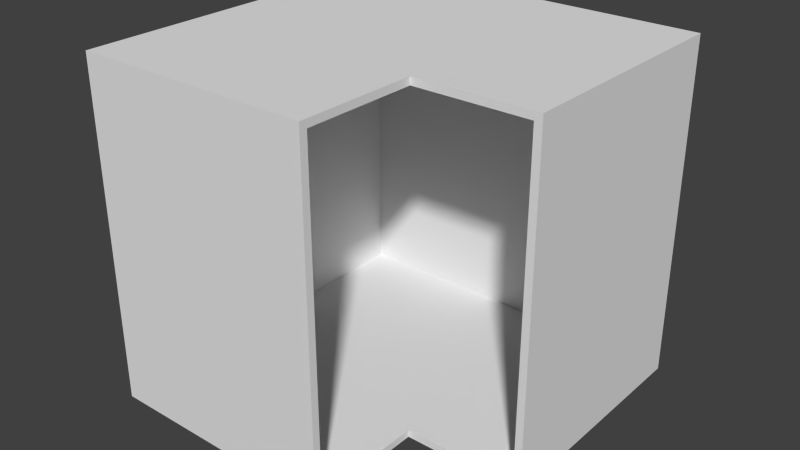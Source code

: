 # Source: Corner_Carcass.blend  (saved by Blender 2.76.0; exported with 4.5.12 LTS)
import bpy
from mathutils import Matrix  # noqa: F401  (used for matrix-valued properties, if any)

bpy.ops.wm.read_factory_settings(use_empty=True)
scene = bpy.context.scene
scene.name = 'Scene'

# ---- collections
col_collection_1 = bpy.data.collections.new('Collection 1'); scene.collection.children.link(col_collection_1)

# ---- world
world_world = bpy.data.worlds.new('World'); scene.world = world_world
world_world.color = (0.05088, 0.05088, 0.05088)
world_world.use_sun_shadow = False
world_world.sun_shadow_jitter_overblur = 0.0
world_world.cycles.sampling_method = 'MANUAL'
world_world.cycles.sample_map_resolution = 256

# ---- meshes
me_base_point = bpy.data.meshes.new('Base Point')
me_base_point.from_pydata([(0.0, 0.0, 0.0)], [], [])
me_base_point.use_remesh_preserve_volume = False
me_base_point.use_remesh_preserve_attributes = False
me_base_point.use_mirror_vertex_groups = False
me_base_point.update()
me_carcass = bpy.data.meshes.new('Carcass')
me_carcass.from_pydata([(0.0, 0.0, 0.0), (0.0, -0.9144, 0.0), (0.6096, -0.9144, 0.0), (0.6096, 0.0, 0.0), (0.0, 0.0, 0.8636), (0.0, -0.9144, 0.8636), (0.6096, -0.9144, 0.8636), (0.6096, 0.0, 0.8636), (0.0, 0.0, 0.01905), (0.0, 0.0, 0.8446), (0.0, -0.9144, 0.8446), (0.0, -0.9144, 0.01905), (0.6096, -0.9144, 0.8446), (0.6096, -0.9144, 0.01905), (0.6096, 0.0, 0.8446), (0.6096, 0.0, 0.01905), (5.96e-08, -0.01905, 0.0), (0.0, -0.8953, 0.0), (0.6096, -0.8953, 0.0), (0.6096, -0.01905, 0.0), (0.0, -0.8953, 0.8636), (5.96e-08, -0.01905, 0.8636), (0.6096, -0.01905, 0.8636), (0.6096, -0.8953, 0.8636), (0.6096, -0.01905, 0.01905), (0.6096, -0.8953, 0.01905), (0.6096, -0.01905, 0.8446), (0.6096, -0.8953, 0.8446), (0.0, -0.8953, 0.01905), (5.96e-08, -0.01905, 0.01905), (0.0, -0.8953, 0.8446), (5.96e-08, -0.01905, 0.8446), (0.01905, -0.01905, 0.01905), (0.01905, -0.8953, 0.01905), (0.01905, -0.01905, 0.8446), (0.01905, -0.8953, 0.8446), (2.128e-08, -0.6096, 0.0), (0.6096, -0.6096, 0.0), (2.128e-08, -0.6096, 0.8636), (0.6096, -0.6096, 0.8636), (0.6096, -0.6096, 0.01905), (0.6096, -0.6096, 0.8446), (2.128e-08, -0.6096, 0.01905), (2.128e-08, -0.6096, 0.8446), (0.01905, -0.6096, 0.01905), (0.01905, -0.6096, 0.8446), (0.8953, -0.01905, 0.0), (0.8953, -5.722e-07, 0.0), (0.8953, -5.722e-07, 0.01905), (0.8953, -5.722e-07, 0.8636), (0.8953, -5.722e-07, 0.8446), (0.8953, -0.6096, 0.0), (0.8953, -0.01905, 0.8636), (0.8953, -0.01905, 0.8446), (0.8953, -0.6096, 0.8636), (0.8953, -0.6096, 0.8446), (0.9144, -0.01905, -9.437e-16), (0.9144, -6.318e-07, -9.437e-16), (0.9144, -6.318e-07, 0.01905), (0.9144, -6.318e-07, 0.8636), (0.9144, -6.318e-07, 0.8446), (0.9144, -0.6096, -9.437e-16), (0.9144, -0.01905, 0.8636), (0.9144, -0.01905, 0.01905), (0.9144, -0.01905, 0.8446), (0.9144, -0.6096, 0.8636), (0.9144, -0.6096, 0.8446), (0.8953, -0.6096, 0.01905), (0.9144, -0.6096, 0.01905), (0.8953, -0.01905, 0.01905)], [], [(17, 18, 2, 1), (20, 5, 6, 23), (30, 10, 5, 20), (10, 12, 6, 5), (37, 19, 46, 51), (8, 15, 3, 0), (4, 7, 14, 9), (9, 14, 15, 8), (7, 22, 52, 49), (1, 2, 13, 11), (11, 13, 12, 10), (17, 1, 11, 28), (28, 11, 10, 30), (8, 29, 31, 9), (42, 28, 30, 43), (0, 16, 29, 8), (36, 17, 28, 42), (13, 25, 27, 12), (24, 26, 34, 32), (2, 18, 25, 13), (22, 39, 54, 52), (12, 27, 23, 6), (19, 3, 47, 46), (9, 31, 21, 4), (43, 30, 20, 38), (4, 21, 22, 7), (38, 20, 23, 39), (0, 3, 19, 16), (36, 37, 18, 17), (44, 32, 34, 45), (41, 27, 35, 45), (40, 24, 32, 44), (27, 25, 33, 35), (25, 40, 44, 33), (26, 41, 45, 34), (33, 44, 45, 35), (16, 19, 37, 36), (21, 38, 39, 22), (31, 43, 38, 21), (27, 41, 39, 23), (18, 37, 40, 25), (16, 36, 42, 29), (29, 42, 43, 31), (47, 48, 58, 57), (52, 54, 65, 62), (51, 46, 56, 61), (54, 55, 66, 65), (46, 47, 57, 56), (3, 15, 48, 47), (14, 7, 49, 50), (41, 26, 53, 55), (15, 14, 50, 48), (39, 41, 55, 54), (64, 60, 59, 62), (56, 57, 58, 63), (63, 58, 60, 64), (66, 64, 62, 65), (49, 52, 62, 59), (50, 49, 59, 60), (48, 50, 60, 58), (55, 53, 69, 67), (66, 55, 67, 68), (40, 37, 51, 67), (24, 40, 67, 69), (26, 24, 69, 53), (61, 56, 63, 68), (53, 69, 63, 64), (67, 51, 61, 68), (69, 67, 68, 63), (64, 66, 68, 63)])
me_carcass.polygons.foreach_set('material_index', [0, 0, 0, 2, 0, 0, 0, 0, 0, 2, 2, 0, 0, 0, 0, 0, 0, 4, 1, 4, 0, 4, 0, 0, 0, 0, 0, 0, 0, 1, 1, 1, 1, 1, 1, 1, 0, 0, 0, 4, 4, 0, 0, 0, 0, 0, 4, 0, 0, 0, 1, 0, 4, 3, 3, 3, 3, 0, 0, 0, 1, 4, 4, 1, 1, 3, 0, 4, 0, 3])
_uv = me_carcass.uv_layers.new(name='UVMap')
_uv.uv.foreach_set('vector', [0.2812, 0.005556, 0.09375, 0.005556, 0.09375, 0.0, 0.2812, 0.0, 0.2812, 0.5278, 0.2812, 0.5333, 0.09375, 0.5333, 0.09375, 0.5278, 0.5527, 0.2611, 0.5527, 0.2667, 0.5469, 0.2667, 0.5469, 0.2611, 0.8125, 0.2463, 1.0, 0.2463, 1.0, 0.2519, 0.8125, 0.2519, 0.09375, 0.08889, 0.09375, 0.2611, 0.005859, 0.2611, 0.005859, 0.08889, 0.2871, 1.016e-07, 0.2871, 0.1778, 0.2812, 0.1778, 0.2812, 1.039e-07, 0.5469, 0.0, 0.5469, 0.1778, 0.541, 0.1778, 0.541, 2.293e-09, 0.541, 2.293e-09, 0.541, 0.1778, 0.2871, 0.1778, 0.2871, 1.016e-07, 0.09375, 0.2667, 0.09375, 0.2722, 0.005859, 0.2722, 0.005859, 0.2667, 0.8125, 2.917e-09, 1.0, 0.0, 1.0, 0.005556, 0.8125, 0.005556, 0.8125, 0.005556, 1.0, 0.005556, 1.0, 0.2463, 0.8125, 0.2463, 0.8125, 0.2611, 0.8125, 0.2667, 0.8066, 0.2667, 0.8066, 0.2611, 0.8066, 0.2611, 0.8066, 0.2667, 0.5527, 0.2667, 0.5527, 0.2611, 0.8066, 4.857e-10, 0.8066, 0.005556, 0.5527, 0.005556, 0.5527, 2.153e-08, 0.8066, 0.1778, 0.8066, 0.2611, 0.5527, 0.2611, 0.5527, 0.1778, 0.8125, 0.0, 0.8125, 0.005556, 0.8066, 0.005556, 0.8066, 4.857e-10, 0.8125, 0.1778, 0.8125, 0.2611, 0.8066, 0.2611, 0.8066, 0.1778, 0.9102, 0.9944, 0.9043, 0.9944, 0.9043, 0.7537, 0.9102, 0.7537, 0.293, 0.3556, 0.5469, 0.3556, 0.5469, 0.5278, 0.293, 0.5278, 0.9102, 1.0, 0.9043, 1.0, 0.9043, 0.9944, 0.9102, 0.9944, 0.09375, 0.2722, 0.09375, 0.4444, 0.005859, 0.4444, 0.005859, 0.2722, 0.9102, 0.7537, 0.9043, 0.7537, 0.9043, 0.7481, 0.9102, 0.7481, 0.09375, 0.2611, 0.09375, 0.2667, 0.005859, 0.2667, 0.005859, 0.2611, 0.5527, 2.153e-08, 0.5527, 0.005556, 0.5469, 0.005556, 0.5469, 2.202e-08, 0.5527, 0.1778, 0.5527, 0.2611, 0.5469, 0.2611, 0.5469, 0.1778, 0.2812, 0.2667, 0.2812, 0.2722, 0.09375, 0.2722, 0.09375, 0.2667, 0.2812, 0.4444, 0.2812, 0.5278, 0.09375, 0.5278, 0.09375, 0.4444, 0.2812, 0.2667, 0.09375, 0.2667, 0.09375, 0.2611, 0.2812, 0.2611, 0.2812, 0.08889, 0.09375, 0.08889, 0.09375, 0.005556, 0.2812, 0.005556, 0.5469, 0.6111, 0.5469, 0.7833, 0.293, 0.7833, 0.293, 0.6111, 0.6348, 0.7, 0.5469, 0.7, 0.5469, 0.5278, 0.6348, 0.5278, 0.6348, 0.3556, 0.8164, 0.3556, 0.8164, 0.5278, 0.6348, 0.5278, 0.8164, 0.7481, 0.8164, 0.5074, 0.998, 0.5074, 0.998, 0.7481, 0.5469, 0.3556, 0.6348, 0.3556, 0.6348, 0.5278, 0.5469, 0.5278, 0.8164, 0.7, 0.6348, 0.7, 0.6348, 0.5278, 0.8164, 0.5278, 0.5469, 0.5278, 0.5469, 0.6111, 0.293, 0.6111, 0.293, 0.5278, 0.2812, 0.2611, 0.09375, 0.2611, 0.09375, 0.08889, 0.2812, 0.08889, 0.2812, 0.2722, 0.2812, 0.4444, 0.09375, 0.4444, 0.09375, 0.2722, 0.5527, 0.005556, 0.5527, 0.1778, 0.5469, 0.1778, 0.5469, 0.005556, 0.9043, 0.7537, 0.8164, 0.7537, 0.8164, 0.7481, 0.9043, 0.7481, 0.9043, 1.0, 0.8164, 1.0, 0.8164, 0.9944, 0.9043, 0.9944, 0.8125, 0.005556, 0.8125, 0.1778, 0.8066, 0.1778, 0.8066, 0.005556, 0.8066, 0.005556, 0.8066, 0.1778, 0.5527, 0.1778, 0.5527, 0.005556, 0.2813, 0.2611, 0.2871, 0.2611, 0.2871, 0.2667, 0.2813, 0.2667, 0.005859, 0.2722, 0.005859, 0.4444, 1.833e-08, 0.4444, 1.833e-08, 0.2722, 0.005859, 0.08889, 0.005859, 0.2611, 1.833e-08, 0.2611, 1.833e-08, 0.08889, 0.1934, 0.5333, 0.1934, 0.5389, 0.1875, 0.5389, 0.1875, 0.5333, 0.005859, 0.2611, 0.005859, 0.2667, 0.0, 0.2667, 1.833e-08, 0.2611, 0.2812, 0.1778, 0.2871, 0.1778, 0.2871, 0.2611, 0.2813, 0.2611, 0.541, 0.1778, 0.5469, 0.1778, 0.5469, 0.2611, 0.541, 0.2611, 0.6348, 0.7, 0.8164, 0.7, 0.8164, 0.7833, 0.6348, 0.7833, 0.2871, 0.1778, 0.541, 0.1778, 0.541, 0.2611, 0.2871, 0.2611, 0.2812, 0.5333, 0.2812, 0.5389, 0.1934, 0.5389, 0.1934, 0.5333, 0.005859, 0.5389, 6.232e-09, 0.5389, 6.372e-09, 0.5333, 0.005859, 0.5333, 0.005859, 0.7852, 0.0, 0.7852, 1.406e-10, 0.7796, 0.005859, 0.7796, 0.005859, 0.7796, 1.406e-10, 0.7796, 6.232e-09, 0.5389, 0.005859, 0.5389, 0.1875, 0.5389, 0.005859, 0.5389, 0.005859, 0.5333, 0.1875, 0.5333, 0.005859, 0.2667, 0.005859, 0.2722, 1.833e-08, 0.2722, 0.0, 0.2667, 0.541, 0.2611, 0.5469, 0.2611, 0.5469, 0.2667, 0.541, 0.2667, 0.2871, 0.2611, 0.541, 0.2611, 0.541, 0.2667, 0.2871, 0.2667, 0.998, 0.5074, 0.8164, 0.5074, 0.8164, 0.2667, 0.998, 0.2667, 0.1875, 0.5389, 0.1934, 0.5389, 0.1934, 0.7796, 0.1875, 0.7796, 0.2812, 0.7796, 0.2812, 0.7852, 0.1934, 0.7852, 0.1934, 0.7796, 0.8164, 0.3556, 0.6348, 0.3556, 0.6348, 0.2722, 0.8164, 0.2722, 0.5469, 0.3556, 0.293, 0.3556, 0.293, 0.2722, 0.5469, 0.2722, 0.1875, 0.7852, 0.005859, 0.7852, 0.005859, 0.7796, 0.1875, 0.7796, 0.5469, 0.2722, 0.293, 0.2722, 0.293, 0.2667, 0.5469, 0.2667, 0.1934, 0.7796, 0.1934, 0.7852, 0.1875, 0.7852, 0.1875, 0.7796, 0.8164, 0.2722, 0.6348, 0.2722, 0.6348, 0.2667, 0.8164, 0.2667, 0.005859, 0.5389, 0.1875, 0.5389, 0.1875, 0.7796, 0.005859, 0.7796])
me_carcass.materials.append(None)
me_carcass.materials.append(None)
me_carcass.materials.append(None)
me_carcass.materials.append(None)
me_carcass.materials.append(None)
me_carcass.use_remesh_preserve_volume = False
me_carcass.use_remesh_preserve_attributes = False
me_carcass.use_mirror_vertex_groups = False
me_carcass.update()
me_cage = bpy.data.meshes.new('CAGE')
me_cage.from_pydata([(0.0, 0.0, 0.0), (0.0, 0.6096, 0.0), (0.6096, 0.6096, 0.0), (0.6096, 0.0, 0.0), (0.0, 0.0, 0.6096), (0.0, 0.6096, 0.6096), (0.6096, 0.6096, 0.6096), (0.6096, 0.0, 0.6096)], [], [(0, 1, 2, 3), (4, 7, 6, 5), (0, 4, 5, 1), (1, 5, 6, 2), (2, 6, 7, 3), (4, 0, 3, 7)])
me_cage.use_remesh_preserve_volume = False
me_cage.use_remesh_preserve_attributes = False
me_cage.use_mirror_vertex_groups = False
me_cage.update()

# ---- objects
ob_bpassembly_corner_carcass = bpy.data.objects.new('BPASSEMBLY.Corner Carcass', me_base_point)
ob_empty_corner_carcass_right_depth = bpy.data.objects.new('EMPTY.Corner Carcass.Right Depth', None)
ob_empty_corner_carcass_left_depth = bpy.data.objects.new('EMPTY.Corner Carcass.Left Depth', None)
ob_vpdimz_corner_carcass = bpy.data.objects.new('VPDIMZ.Corner Carcass', None)
ob_vpdimy_corner_carcass = bpy.data.objects.new('VPDIMY.Corner Carcass', None)
ob_vpdimx_corner_carcass = bpy.data.objects.new('VPDIMX.Corner Carcass', None)
ob_mesh_corner_carcass_carcass = bpy.data.objects.new('MESH.Corner Carcass.Carcass', me_carcass)
ob_cage_corner_carcass_cage = bpy.data.objects.new('CAGE.Corner Carcass.CAGE', me_cage)

# ---- transforms, parenting, visibility, modifiers, constraints
ob_bpassembly_corner_carcass.location = (0.0, 0.0, 0.0)
ob_bpassembly_corner_carcass.lineart.crease_threshold = 0.0
ob_empty_corner_carcass_right_depth.parent = ob_bpassembly_corner_carcass
ob_empty_corner_carcass_right_depth.location = (0.0, 0.0, 0.0)
ob_empty_corner_carcass_right_depth.lock_location = (True, False, True)
ob_empty_corner_carcass_right_depth.lock_rotation = (True, True, True)
ob_empty_corner_carcass_right_depth.empty_display_size = 0.0254
ob_empty_corner_carcass_right_depth.empty_image_offset = (0.0, 0.0)
ob_empty_corner_carcass_right_depth.lineart.crease_threshold = 0.0
ob_empty_corner_carcass_left_depth.parent = ob_bpassembly_corner_carcass
ob_empty_corner_carcass_left_depth.location = (0.0, 0.0, 0.0)
ob_empty_corner_carcass_left_depth.lock_location = (False, True, True)
ob_empty_corner_carcass_left_depth.lock_rotation = (True, True, True)
ob_empty_corner_carcass_left_depth.empty_display_size = 0.0254
ob_empty_corner_carcass_left_depth.empty_image_offset = (0.0, 0.0)
ob_empty_corner_carcass_left_depth.lineart.crease_threshold = 0.0
ob_vpdimz_corner_carcass.parent = ob_bpassembly_corner_carcass
ob_vpdimz_corner_carcass.location = (0.0, 0.0, 0.8636)
ob_vpdimz_corner_carcass.lock_location = (True, True, False)
ob_vpdimz_corner_carcass.empty_display_size = 0.3048
ob_vpdimz_corner_carcass.empty_image_offset = (0.0, 0.0)
ob_vpdimz_corner_carcass.lineart.crease_threshold = 0.0
ob_vpdimy_corner_carcass.parent = ob_bpassembly_corner_carcass
ob_vpdimy_corner_carcass.location = (0.0, -0.9144, 0.0)
ob_vpdimy_corner_carcass.lock_location = (True, False, True)
ob_vpdimy_corner_carcass.empty_display_size = 0.3048
ob_vpdimy_corner_carcass.empty_image_offset = (0.0, 0.0)
ob_vpdimy_corner_carcass.lineart.crease_threshold = 0.0
ob_vpdimx_corner_carcass.parent = ob_bpassembly_corner_carcass
ob_vpdimx_corner_carcass.location = (0.9144, 0.0, 0.0)
ob_vpdimx_corner_carcass.lock_location = (False, True, True)
ob_vpdimx_corner_carcass.empty_display_size = 0.3048
ob_vpdimx_corner_carcass.empty_image_offset = (0.0, 0.0)
ob_vpdimx_corner_carcass.lineart.crease_threshold = 0.0
ob_mesh_corner_carcass_carcass.parent = ob_bpassembly_corner_carcass
ob_mesh_corner_carcass_carcass.location = (0.0, 0.0, 0.0)
ob_mesh_corner_carcass_carcass.lock_location = (True, True, True)
ob_mesh_corner_carcass_carcass.lineart.crease_threshold = 0.0
_vg = ob_mesh_corner_carcass_carcass.vertex_groups.new(name='X Dimension')
_vg = ob_mesh_corner_carcass_carcass.vertex_groups.new(name='Y Dimension')
_vg = ob_mesh_corner_carcass_carcass.vertex_groups.new(name='Z Dimension')
_vg = ob_mesh_corner_carcass_carcass.vertex_groups.new(name='Left Depth')
_vg = ob_mesh_corner_carcass_carcass.vertex_groups.new(name='Right Depth')
_m = ob_mesh_corner_carcass_carcass.modifiers.new('Hook-VPDIMX.New Assembly', 'HOOK')
_m.center = (0.9144, 0.0, 0.0)
_m.matrix_inverse = ((1.0, 0.0, 0.0, -0.9144), (0.0, 1.0, 0.0, 0.0), (0.0, 0.0, 1.0, 0.0), (0.0, 0.0, 0.0, 1.0))
_m.object = ob_vpdimx_corner_carcass
_m = ob_mesh_corner_carcass_carcass.modifiers.new('Hook-VPDIMY.New Assembly', 'HOOK')
_m.center = (0.0, -0.9144, 0.0)
_m.matrix_inverse = ((1.0, 0.0, 0.0, 0.0), (0.0, 1.0, 0.0, 0.9144), (0.0, 0.0, 1.0, 0.0), (0.0, 0.0, 0.0, 1.0))
_m.object = ob_vpdimy_corner_carcass
_m = ob_mesh_corner_carcass_carcass.modifiers.new('Hook-VPDIMZ.New Assembly', 'HOOK')
_m.center = (0.0, 0.0, 0.8636)
_m.matrix_inverse = ((1.0, 0.0, 0.0, 0.0), (0.0, 1.0, 0.0, 0.0), (0.0, 0.0, 1.0, -0.8636), (0.0, 0.0, 0.0, 1.0))
_m.object = ob_vpdimz_corner_carcass
_m = ob_mesh_corner_carcass_carcass.modifiers.new('Hook-EMPTY.New Assembly.Left Depth', 'HOOK')
_m.center = (0.6096, 0.0, 0.0)
_m.matrix_inverse = ((1.0, 0.0, 0.0, -0.6096), (0.0, 1.0, 0.0, 0.0), (0.0, 0.0, 1.0, 0.0), (0.0, 0.0, 0.0, 1.0))
_m.object = ob_empty_corner_carcass_left_depth
_m = ob_mesh_corner_carcass_carcass.modifiers.new('Hook-EMPTY.New Assembly.Right Depth', 'HOOK')
_m.center = (0.0, -0.6096, 0.0)
_m.matrix_inverse = ((1.0, 0.0, 0.0, 0.0), (0.0, 1.0, 0.0, 0.6096), (0.0, 0.0, 1.0, 0.0), (0.0, 0.0, 0.0, 1.0))
_m.object = ob_empty_corner_carcass_right_depth
ob_cage_corner_carcass_cage.parent = ob_bpassembly_corner_carcass
ob_cage_corner_carcass_cage.location = (0.0, 0.0, 0.0)
ob_cage_corner_carcass_cage.lock_location = (True, True, True)
ob_cage_corner_carcass_cage.lock_rotation = (True, True, True)
ob_cage_corner_carcass_cage.visible_camera = False
ob_cage_corner_carcass_cage.visible_diffuse = False
ob_cage_corner_carcass_cage.visible_glossy = False
ob_cage_corner_carcass_cage.visible_transmission = False
ob_cage_corner_carcass_cage.visible_shadow = False
ob_cage_corner_carcass_cage.display_type = 'WIRE'
ob_cage_corner_carcass_cage.lineart.crease_threshold = 0.0
_vg = ob_cage_corner_carcass_cage.vertex_groups.new(name='X Dimension')
_vg = ob_cage_corner_carcass_cage.vertex_groups.new(name='Y Dimension')
_vg = ob_cage_corner_carcass_cage.vertex_groups.new(name='Z Dimension')
_vg = ob_cage_corner_carcass_cage.vertex_groups.new(name='Left Depth')
_vg = ob_cage_corner_carcass_cage.vertex_groups.new(name='Right Depth')
_m = ob_cage_corner_carcass_cage.modifiers.new('Hook-VPDIMX.New Assembly', 'HOOK')
_m.center = (0.6096, 0.0, 0.0)
_m.matrix_inverse = ((1.0, 0.0, 0.0, -0.6096), (0.0, 1.0, 0.0, 0.0), (0.0, 0.0, 1.0, 0.0), (0.0, 0.0, 0.0, 1.0))
_m.object = ob_vpdimx_corner_carcass
_m = ob_cage_corner_carcass_cage.modifiers.new('Hook-VPDIMY.New Assembly', 'HOOK')
_m.center = (0.0, 0.6096, 0.0)
_m.matrix_inverse = ((1.0, 0.0, 0.0, 0.0), (0.0, 1.0, 0.0, -0.6096), (0.0, 0.0, 1.0, 0.0), (0.0, 0.0, 0.0, 1.0))
_m.object = ob_vpdimy_corner_carcass
_m = ob_cage_corner_carcass_cage.modifiers.new('Hook-VPDIMZ.New Assembly', 'HOOK')
_m.center = (0.0, 0.0, 0.6096)
_m.matrix_inverse = ((1.0, 0.0, 0.0, 0.0), (0.0, 1.0, 0.0, 0.0), (0.0, 0.0, 1.0, -0.6096), (0.0, 0.0, 0.0, 1.0))
_m.object = ob_vpdimz_corner_carcass

# ---- collection membership
col_collection_1.objects.link(ob_bpassembly_corner_carcass)
col_collection_1.objects.link(ob_empty_corner_carcass_right_depth)
col_collection_1.objects.link(ob_empty_corner_carcass_left_depth)
col_collection_1.objects.link(ob_vpdimz_corner_carcass)
col_collection_1.objects.link(ob_vpdimy_corner_carcass)
col_collection_1.objects.link(ob_vpdimx_corner_carcass)
col_collection_1.objects.link(ob_mesh_corner_carcass_carcass)
col_collection_1.objects.link(ob_cage_corner_carcass_cage)

# ---- scene / render settings (as saved in the file)
scene.frame_start = 1; scene.frame_end = 250; scene.frame_set(1)
scene.render.engine = 'CYCLES'
scene.render.resolution_percentage = 50
scene.render.dither_intensity = 0.0
scene.cycles.use_denoising = False
scene.cycles.samples = 100
scene.cycles.sampling_pattern = 'TABULATED_SOBOL'
scene.cycles.light_sampling_threshold = 0.0
scene.cycles.use_adaptive_sampling = False
scene.cycles.use_light_tree = False
scene.cycles.caustics_reflective = False
scene.cycles.caustics_refractive = False
scene.cycles.blur_glossy = 0.0
scene.cycles.max_bounces = 6
scene.cycles.pixel_filter_type = 'GAUSSIAN'
scene.cycles.sample_clamp_direct = 1.0
scene.cycles.sample_clamp_indirect = 1.0
scene.view_settings.view_transform = 'Standard'
bpy.context.view_layer.update()

# ---- added for rendering (the .blend has no active camera and no usable light): camera, sun
cam_auto = bpy.data.cameras.new('AutoCamera')
cam_auto.lens = 50.0
cam_auto.sensor_width = 36.0
cam_auto.clip_end = 1000.0
ob_auto_camera = bpy.data.objects.new('AutoCamera', cam_auto)
scene.collection.objects.link(ob_auto_camera)
ob_auto_camera.location = (1.89593, -2.18368, 1.58279)
ob_auto_camera.rotation_euler = (1.09748, -7.21219e-08, 0.694738)
scene.camera = ob_auto_camera
light_auto_sun = bpy.data.lights.new('AutoSun', 'SUN')
light_auto_sun.energy = 3.0
light_auto_sun.angle = 0.0523599
ob_auto_sun = bpy.data.objects.new('AutoSun', light_auto_sun)
scene.collection.objects.link(ob_auto_sun)
ob_auto_sun.rotation_euler = (0.872665, 0.174533, 0.523599)
bpy.context.view_layer.update()
